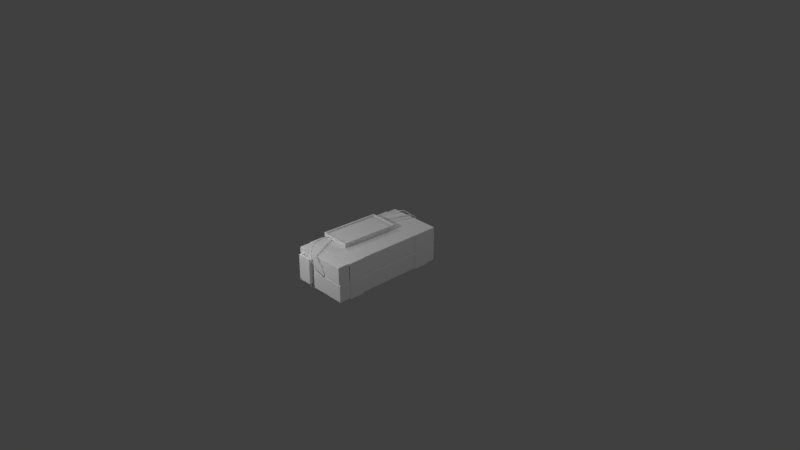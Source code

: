 # Source: explosive.blend  (saved by Blender 2.79.0; exported with 4.5.12 LTS)
import bpy
from mathutils import Matrix  # noqa: F401  (used for matrix-valued properties, if any)

bpy.ops.wm.read_factory_settings(use_empty=True)
scene = bpy.context.scene
scene.name = 'Scene'

# ---- collections
col_collection_1 = bpy.data.collections.new('Collection 1'); scene.collection.children.link(col_collection_1)
col_collection_2 = bpy.data.collections.new('Collection 2'); scene.collection.children.link(col_collection_2)
col_collection_2.hide_render = True
col_collection_2.hide_viewport = True

# ---- world
world_world = bpy.data.worlds.new('World'); scene.world = world_world
world_world.color = (0.05088, 0.05088, 0.05088)
world_world.use_sun_shadow = False
world_world.sun_shadow_jitter_overblur = 0.0
world_world.cycles.sampling_method = 'MANUAL'

# ---- cameras
cam_camera = bpy.data.cameras.new('Camera')
cam_camera.clip_end = 100.0
cam_camera.lens = 35.0
cam_camera.sensor_width = 32.0
cam_camera.sensor_height = 18.0
cam_camera.ortho_scale = 7.314
cam_camera.dof.focus_distance = 0.0
cam_camera.dof.aperture_fstop = 128.0

# ---- lights
light_lamp_004 = bpy.data.lights.new('Lamp.004', 'POINT')
light_lamp_004.transmission_factor = 0.0
light_lamp_004.cutoff_distance = 30.0
light_lamp_004.energy = 100.0
light_lamp_004.shadow_buffer_clip_start = 1.001
light_lamp_004.shadow_soft_size = 0.1
light_lamp_004.shadow_maximum_resolution = 0.006
light_lamp_004.use_absolute_resolution = True
light_lamp_003 = bpy.data.lights.new('Lamp.003', 'POINT')
light_lamp_003.transmission_factor = 0.0
light_lamp_003.cutoff_distance = 30.0
light_lamp_003.energy = 100.0
light_lamp_003.shadow_buffer_clip_start = 1.001
light_lamp_003.shadow_soft_size = 0.1
light_lamp_003.shadow_maximum_resolution = 0.006
light_lamp_003.use_absolute_resolution = True
light_lamp_002 = bpy.data.lights.new('Lamp.002', 'POINT')
light_lamp_002.transmission_factor = 0.0
light_lamp_002.cutoff_distance = 30.0
light_lamp_002.energy = 100.0
light_lamp_002.shadow_buffer_clip_start = 1.001
light_lamp_002.shadow_soft_size = 0.1
light_lamp_002.shadow_maximum_resolution = 0.006
light_lamp_002.use_absolute_resolution = True
light_lamp_001 = bpy.data.lights.new('Lamp.001', 'POINT')
light_lamp_001.transmission_factor = 0.0
light_lamp_001.cutoff_distance = 30.0
light_lamp_001.energy = 100.0
light_lamp_001.shadow_buffer_clip_start = 1.001
light_lamp_001.shadow_soft_size = 0.1
light_lamp_001.shadow_maximum_resolution = 0.006
light_lamp_001.use_absolute_resolution = True
light_lamp = bpy.data.lights.new('Lamp', 'POINT')
light_lamp.transmission_factor = 0.0
light_lamp.cutoff_distance = 30.0
light_lamp.energy = 100.0
light_lamp.shadow_buffer_clip_start = 1.001
light_lamp.shadow_soft_size = 0.1
light_lamp.shadow_maximum_resolution = 0.006
light_lamp.use_absolute_resolution = True

# ---- meshes
me_cylinder_009 = bpy.data.meshes.new('Cylinder.009')
me_cylinder_009.from_pydata([(-6.886e-09, 0.6534, -57.24), (0.0, 1.0, 1.0), (0.5659, 0.3267, -57.24), (0.866, 0.5, 1.0), (0.5659, -0.3267, -57.24), (0.866, -0.5, 1.0), (-6.401e-08, -0.6534, -57.24), (-8.742e-08, -1.0, 1.0), (-0.5659, -0.3267, -57.24), (-0.866, -0.5, 1.0), (-0.5659, 0.3267, -57.24), (-0.866, 0.5, 1.0)], [], [(0, 1, 3, 2), (2, 3, 5, 4), (4, 5, 7, 6), (6, 7, 9, 8), (3, 1, 11, 9, 7, 5), (8, 9, 11, 10), (10, 11, 1, 0), (0, 2, 4, 6, 8, 10)])
me_cylinder_009.use_remesh_preserve_volume = False
me_cylinder_009.use_remesh_preserve_attributes = False
me_cylinder_009.use_mirror_vertex_groups = False
me_cylinder_009.update()
me_cylinder_008 = bpy.data.meshes.new('Cylinder.008')
me_cylinder_008.from_pydata([(0.0, 1.0, -1.0), (0.0, 1.0, 1.0), (0.866, 0.5, -1.0), (0.866, 0.5, 1.0), (0.866, -0.5, -1.0), (0.866, -0.5, 1.0), (-8.742e-08, -1.0, -1.0), (-8.742e-08, -1.0, 1.0), (-0.866, -0.5, -1.0), (-0.866, -0.5, 1.0), (-0.866, 0.5, -1.0), (-0.866, 0.5, 1.0)], [], [(0, 1, 3, 2), (2, 3, 5, 4), (4, 5, 7, 6), (6, 7, 9, 8), (3, 1, 11, 9, 7, 5), (8, 9, 11, 10), (10, 11, 1, 0), (0, 2, 4, 6, 8, 10)])
me_cylinder_008.use_remesh_preserve_volume = False
me_cylinder_008.use_remesh_preserve_attributes = False
me_cylinder_008.use_mirror_vertex_groups = False
me_cylinder_008.update()
me_cylinder_004 = bpy.data.meshes.new('Cylinder.004')
me_cylinder_004.from_pydata([(0.0, 1.0, -1.0), (0.0, 1.0, 1.0), (0.866, 0.5, -1.0), (0.866, 0.5, 1.0), (0.866, -0.5, -1.0), (0.866, -0.5, 1.0), (-8.742e-08, -1.0, -1.0), (-8.742e-08, -1.0, 1.0), (-0.866, -0.5, -1.0), (-0.866, -0.5, 1.0), (-0.866, 0.5, -1.0), (-0.866, 0.5, 1.0)], [], [(0, 1, 3, 2), (2, 3, 5, 4), (4, 5, 7, 6), (6, 7, 9, 8), (3, 1, 11, 9, 7, 5), (8, 9, 11, 10), (10, 11, 1, 0), (0, 2, 4, 6, 8, 10)])
me_cylinder_004.use_remesh_preserve_volume = False
me_cylinder_004.use_remesh_preserve_attributes = False
me_cylinder_004.use_mirror_vertex_groups = False
me_cylinder_004.update()
me_cube_007 = bpy.data.meshes.new('Cube.007')
me_cube_007.from_pydata([(-1.0, -1.0, -1.0), (-1.0, -1.0, 1.0), (-1.0, 1.0, -1.0), (-1.0, 1.0, 1.0), (1.0, -1.0, -1.0), (1.0, -1.0, 1.0), (1.0, 1.0, -1.0), (1.0, 1.0, 1.0)], [], [(0, 1, 3, 2), (2, 3, 7, 6), (6, 7, 5, 4), (4, 5, 1, 0), (2, 6, 4, 0), (7, 3, 1, 5)])
me_cube_007.use_remesh_preserve_volume = False
me_cube_007.use_remesh_preserve_attributes = False
me_cube_007.use_mirror_vertex_groups = False
me_cube_007.update()
me_cube_004 = bpy.data.meshes.new('Cube.004')
me_cube_004.from_pydata([(-1.0, -1.0, -0.9891), (-1.0, -1.0, 1.0), (-1.0, 1.0, -0.9891), (-1.0, 1.0, 1.0), (1.0, -1.0, -0.9891), (1.0, -1.0, 1.0), (1.0, 1.0, -0.9891), (1.0, 1.0, 1.0), (-0.9806, 1.0, 0.9806), (-0.9806, 1.0, -0.9696), (0.9806, 1.0, -0.9696), (0.9806, 1.0, 0.9806), (-0.9806, -0.9897, 0.9806), (-0.9806, -0.9897, -0.9696), (0.9806, -0.9897, -0.9696), (0.9806, -0.9897, 0.9806), (-1.0, 9.091, -0.9891), (-1.0, 9.091, 1.0), (-1.0, 11.09, -0.9891), (-1.0, 11.09, 1.0), (1.0, 9.091, -0.9891), (1.0, 9.091, 1.0), (1.0, 11.09, -0.9891), (1.0, 11.09, 1.0), (-0.9806, 11.09, 0.9806), (-0.9806, 11.09, -0.9696), (0.9806, 11.09, -0.9696), (0.9806, 11.09, 0.9806), (-0.9806, 9.101, 0.9806), (-0.9806, 9.101, -0.9696), (0.9806, 9.101, -0.9696), (0.9806, 9.101, 0.9806)], [], [(0, 1, 3, 2), (7, 6, 10, 11), (6, 7, 5, 4), (9, 8, 12, 13), (2, 6, 4, 0), (7, 3, 1, 5), (6, 2, 9, 10), (3, 7, 11, 8), (2, 3, 8, 9), (13, 12, 15, 14), (11, 10, 14, 15), (10, 9, 13, 14), (8, 11, 15, 12), (1, 12, 15, 5), (14, 4, 5, 15), (13, 0, 4, 14), (0, 13, 12, 1), (16, 17, 19, 18), (23, 22, 26, 27), (22, 23, 21, 20), (25, 24, 28, 29), (18, 22, 20, 16), (23, 19, 17, 21), (22, 18, 25, 26), (19, 23, 27, 24), (18, 19, 24, 25), (29, 28, 31, 30), (27, 26, 30, 31), (26, 25, 29, 30), (24, 27, 31, 28), (17, 28, 31, 21), (30, 20, 21, 31), (29, 16, 20, 30), (16, 29, 28, 17)])
me_cube_004.use_remesh_preserve_volume = False
me_cube_004.use_remesh_preserve_attributes = False
me_cube_004.use_mirror_vertex_groups = False
me_cube_004.update()
me_cube_002 = bpy.data.meshes.new('Cube.002')
me_cube_002.from_pydata([(-0.3856, -0.7968, 0.1317), (-0.3857, -0.7998, 0.1347), (-0.3886, -0.7967, 0.1347), (-0.3857, -0.7998, 0.3669), (-0.3856, -0.7968, 0.3699), (-0.3886, -0.7967, 0.3669), (-0.3739, 0.8023, 0.1317), (-0.3769, 0.8023, 0.1347), (-0.3739, 0.8053, 0.1347), (-0.3739, 0.8023, 0.3699), (-0.3739, 0.8053, 0.3669), (-0.3769, 0.8023, 0.3669), (0.3641, -0.8023, 0.1317), (0.3671, -0.8023, 0.1347), (0.3641, -0.8053, 0.1347), (0.3641, -0.8023, 0.3699), (0.3641, -0.8053, 0.3669), (0.3671, -0.8023, 0.3669), (0.3759, 0.7968, 0.1317), (0.3759, 0.7998, 0.1347), (0.3789, 0.7967, 0.1347), (0.3759, 0.7968, 0.3699), (0.3789, 0.7967, 0.3669), (0.3759, 0.7998, 0.3669), (-0.3729, -0.7975, -0.1108), (-0.3729, -0.8025, -0.1058), (-0.3779, -0.7975, -0.1058), (-0.3729, -0.8025, 0.1225), (-0.3729, -0.7975, 0.1275), (-0.3779, -0.7975, 0.1225), (-0.3729, 0.7975, -0.1108), (-0.3779, 0.7975, -0.1058), (-0.3729, 0.8025, -0.1058), (-0.3729, 0.7975, 0.1275), (-0.3729, 0.8025, 0.1225), (-0.3779, 0.7975, 0.1225), (0.3729, -0.7975, -0.1108), (0.3779, -0.7975, -0.1058), (0.3729, -0.8025, -0.1058), (0.3729, -0.7975, 0.1275), (0.3729, -0.8025, 0.1225), (0.3779, -0.7975, 0.1225), (0.3729, 0.7975, -0.1108), (0.3729, 0.8025, -0.1058), (0.3779, 0.7975, -0.1058), (0.3729, 0.7975, 0.1275), (0.3779, 0.7975, 0.1225), (0.3729, 0.8025, 0.1225)], [], [(38, 40, 27, 25), (44, 46, 41, 37), (45, 33, 28, 39), (26, 29, 35, 31), (32, 34, 47, 43), (14, 16, 3, 1), (20, 22, 17, 13), (21, 9, 4, 15), (2, 5, 11, 7), (8, 10, 23, 19), (0, 1, 2), (3, 4, 5), (6, 7, 8), (9, 10, 11), (12, 13, 14), (15, 16, 17), (18, 19, 20), (21, 22, 23), (6, 0, 2, 7), (1, 3, 5, 2), (4, 9, 11, 5), (10, 8, 7, 11), (18, 6, 8, 19), (9, 21, 23, 10), (22, 20, 19, 23), (12, 18, 20, 13), (21, 15, 17, 22), (16, 14, 13, 17), (0, 12, 14, 1), (15, 4, 3, 16), (6, 18, 12, 0), (24, 25, 26), (27, 28, 29), (30, 31, 32), (33, 34, 35), (36, 37, 38), (39, 40, 41), (42, 43, 44), (45, 46, 47), (30, 24, 26, 31), (25, 27, 29, 26), (28, 33, 35, 29), (34, 32, 31, 35), (42, 30, 32, 43), (33, 45, 47, 34), (46, 44, 43, 47), (36, 42, 44, 37), (45, 39, 41, 46), (40, 38, 37, 41), (24, 36, 38, 25), (39, 28, 27, 40), (30, 42, 36, 24)])
_uv = me_cube_002.uv_layers.new(name='UVMap')
_uv.uv.foreach_set('vector', [0.06332, 0.5803, 0.001414, 0.5803, 0.001414, 0.378, 0.06332, 0.378, 0.4986, 0.583, 0.4986, 0.6449, 0.06604, 0.6449, 0.06604, 0.583, 0.566, 0.5803, 0.566, 0.378, 0.9986, 0.378, 0.9986, 0.5803, 0.06604, 0.3753, 0.06604, 0.3134, 0.4986, 0.3134, 0.4986, 0.3753, 0.5014, 0.378, 0.5633, 0.378, 0.5633, 0.5803, 0.5014, 0.5803, 0.06387, 0.5833, 0.0008715, 0.5833, 0.0008715, 0.3799, 0.06387, 0.3799, 0.4992, 0.5849, 0.4992, 0.6479, 0.06549, 0.6479, 0.06549, 0.5849, 0.5654, 0.5833, 0.5654, 0.3799, 0.9991, 0.3799, 0.9991, 0.5833, 0.06549, 0.3783, 0.06549, 0.3153, 0.4992, 0.3153, 0.4992, 0.3783, 0.5008, 0.3799, 0.5638, 0.3799, 0.5638, 0.5833, 0.5008, 0.5833, 0.06549, 0.3799, 0.06468, 0.3799, 0.06549, 0.3791, 0.0008715, 0.3799, 5.781e-05, 0.3799, 0.0008715, 0.3791, 0.4992, 0.3799, 0.4992, 0.3791, 0.5, 0.3799, 0.5654, 0.3799, 0.5646, 0.3799, 0.5654, 0.3791, 0.06549, 0.5833, 0.06549, 0.5841, 0.06468, 0.5833, 0.9991, 0.5833, 0.9999, 0.5833, 0.9991, 0.5841, 0.4992, 0.5833, 0.5, 0.5833, 0.4992, 0.5841, 0.5654, 0.5833, 0.5654, 0.5841, 0.5646, 0.5833, 0.4992, 0.3799, 0.06549, 0.3799, 0.06549, 0.3783, 0.4992, 0.3783, 0.06387, 0.3799, 0.0008715, 0.3799, 0.0008715, 0.3791, 0.06387, 0.3791, 0.9991, 0.3799, 0.5654, 0.3799, 0.5654, 0.3791, 0.9991, 0.3791, 0.5638, 0.3799, 0.5008, 0.3799, 0.5008, 0.3791, 0.5638, 0.3791, 0.4992, 0.5833, 0.4992, 0.3799, 0.5008, 0.3799, 0.5008, 0.5833, 0.5654, 0.3799, 0.5654, 0.5833, 0.5638, 0.5833, 0.5638, 0.3799, 0.4992, 0.6479, 0.4992, 0.5849, 0.5, 0.5849, 0.5, 0.6479, 0.06549, 0.5833, 0.4992, 0.5833, 0.4992, 0.5849, 0.06549, 0.5849, 0.5654, 0.5833, 0.9991, 0.5833, 0.9991, 0.5841, 0.5654, 0.5841, 0.0008715, 0.5833, 0.06387, 0.5833, 0.06387, 0.5841, 0.0008715, 0.5841, 0.06549, 0.3799, 0.06549, 0.5833, 0.06387, 0.5833, 0.06387, 0.3799, 0.9991, 0.5833, 0.9991, 0.3799, 0.9999, 0.3799, 0.9999, 0.5833, 0.4992, 0.3799, 0.4992, 0.5833, 0.06549, 0.5833, 0.06549, 0.3799, 0.06604, 0.378, 0.06468, 0.378, 0.06604, 0.3767, 0.001414, 0.378, 5.781e-05, 0.378, 0.001414, 0.3767, 0.4986, 0.378, 0.4986, 0.3767, 0.5, 0.378, 0.566, 0.378, 0.5646, 0.378, 0.566, 0.3767, 0.06604, 0.5803, 0.06604, 0.5816, 0.06468, 0.5803, 0.9986, 0.5803, 0.9999, 0.5803, 0.9986, 0.5816, 0.4986, 0.5803, 0.5, 0.5803, 0.4986, 0.5816, 0.566, 0.5803, 0.566, 0.5816, 0.5646, 0.5803, 0.4986, 0.378, 0.06604, 0.378, 0.06604, 0.3753, 0.4986, 0.3753, 0.06332, 0.378, 0.001414, 0.378, 0.001414, 0.3767, 0.06332, 0.3767, 0.9986, 0.378, 0.566, 0.378, 0.566, 0.3767, 0.9986, 0.3767, 0.5633, 0.378, 0.5014, 0.378, 0.5014, 0.3767, 0.5633, 0.3767, 0.4986, 0.5803, 0.4986, 0.378, 0.5014, 0.378, 0.5014, 0.5803, 0.566, 0.378, 0.566, 0.5803, 0.5633, 0.5803, 0.5633, 0.378, 0.4986, 0.6449, 0.4986, 0.583, 0.5, 0.583, 0.5, 0.6449, 0.06604, 0.5803, 0.4986, 0.5803, 0.4986, 0.583, 0.06604, 0.583, 0.566, 0.5803, 0.9986, 0.5803, 0.9986, 0.5816, 0.566, 0.5816, 0.001414, 0.5803, 0.06332, 0.5803, 0.06332, 0.5816, 0.001414, 0.5816, 0.06604, 0.378, 0.06604, 0.5803, 0.06332, 0.5803, 0.06332, 0.378, 0.9986, 0.5803, 0.9986, 0.378, 0.9999, 0.378, 0.9999, 0.5803, 0.4986, 0.378, 0.4986, 0.5803, 0.06604, 0.5803, 0.06604, 0.378])
me_cube_002.use_remesh_preserve_volume = False
me_cube_002.use_remesh_preserve_attributes = False
me_cube_002.use_mirror_vertex_groups = False
me_cube_002.update()
me_cylinder_013 = bpy.data.meshes.new('Cylinder.013')
me_cylinder_013.from_pydata([(-0.7707, 0.09702, -4.559), (-0.7707, 0.09702, 4.559), (0.0953, -0.403, -4.559), (0.0953, -0.403, 4.559), (0.0953, -1.403, -4.559), (0.0953, -1.403, 4.559), (-0.7707, -1.903, -4.559), (-0.7707, -1.903, 4.559), (-1.637, -1.403, -4.559), (-1.637, -1.403, 4.559), (-1.637, -0.403, -4.559), (-1.637, -0.403, 4.559), (-0.2568, 1.023, -4.559), (-0.2568, 1.023, 4.559), (0.3217, 1.838, -4.559), (0.3217, 1.838, 4.559), (1.317, 1.745, -4.559), (1.317, 1.745, 4.559), (1.734, 0.836, -4.559), (1.734, 0.836, 4.559), (1.156, 0.02043, -4.559), (1.156, 0.02043, 4.559), (0.1602, 0.1137, -4.559), (0.1602, 0.1137, 4.559), (1.215, 2.721, -4.559), (1.215, 2.721, 4.559), (1.598, 3.645, -4.559), (1.598, 3.645, 4.559), (2.589, 3.776, -4.559), (2.589, 3.776, 4.559), (3.198, 2.983, -4.559), (3.198, 2.983, 4.559), (2.816, 2.059, -4.559), (2.816, 2.059, 4.559), (1.825, 1.928, -4.559), (1.825, 1.928, 4.559), (-3.01, -2.328, -4.559), (-3.01, -2.328, 4.559), (-2.116, -1.88, -4.559), (-2.116, -1.88, 4.559), (-1.281, -2.431, -4.559), (-1.281, -2.431, 4.559), (-1.34, -3.429, -4.559), (-1.34, -3.429, 4.559), (-2.234, -3.877, -4.559), (-2.234, -3.877, 4.559), (-3.069, -3.326, -4.559), (-3.069, -3.326, 4.559)], [], [(0, 1, 3, 2), (2, 3, 5, 4), (4, 5, 7, 6), (6, 7, 9, 8), (3, 1, 11, 9, 7, 5), (8, 9, 11, 10), (10, 11, 1, 0), (0, 2, 4, 6, 8, 10), (12, 13, 15, 14), (14, 15, 17, 16), (16, 17, 19, 18), (18, 19, 21, 20), (15, 13, 23, 21, 19, 17), (20, 21, 23, 22), (22, 23, 13, 12), (12, 14, 16, 18, 20, 22), (24, 25, 27, 26), (26, 27, 29, 28), (28, 29, 31, 30), (30, 31, 33, 32), (27, 25, 35, 33, 31, 29), (32, 33, 35, 34), (34, 35, 25, 24), (24, 26, 28, 30, 32, 34), (36, 37, 39, 38), (38, 39, 41, 40), (40, 41, 43, 42), (42, 43, 45, 44), (39, 37, 47, 45, 43, 41), (44, 45, 47, 46), (46, 47, 37, 36), (36, 38, 40, 42, 44, 46)])
me_cylinder_013.use_remesh_preserve_volume = False
me_cylinder_013.use_remesh_preserve_attributes = False
me_cylinder_013.use_mirror_vertex_groups = False
me_cylinder_013.update()
me_cube_011 = bpy.data.meshes.new('Cube.011')
me_cube_011.from_pydata([(-1.0, -1.0, -1.353), (-1.0, -1.0, 0.6471), (-1.0, 1.0, -1.353), (-1.0, 1.0, 0.6471), (1.0, -1.0, -1.353), (1.0, -1.0, 0.6471), (1.0, 1.0, -1.353), (1.0, 1.0, 0.6471), (-0.9, -0.97, 0.6471), (-0.9, 0.97, 0.6471), (0.9, 0.97, 0.6471), (0.9, -0.97, 0.6471), (-0.9, -0.97, 0.05874), (-0.9, 0.97, 0.05874), (0.9, 0.97, 0.05874), (0.9, -0.97, 0.05874)], [], [(0, 1, 3, 2), (2, 3, 7, 6), (6, 7, 5, 4), (4, 5, 1, 0), (2, 6, 4, 0), (5, 7, 10, 11), (8, 11, 15, 12), (3, 1, 8, 9), (1, 5, 11, 8), (7, 3, 9, 10), (14, 13, 12, 15), (10, 9, 13, 14), (11, 10, 14, 15), (9, 8, 12, 13)])
me_cube_011.use_remesh_preserve_volume = False
me_cube_011.use_remesh_preserve_attributes = False
me_cube_011.use_mirror_vertex_groups = False
me_cube_011.update()
me_cylinder_007 = bpy.data.meshes.new('Cylinder.007')
me_cylinder_007.from_pydata([(3.83, 3.237, -4.861), (3.83, 3.237, 4.799), (2.815, 3.998, -4.861), (2.815, 3.998, 4.799), (2.815, 3.998, 3.619), (3.83, 3.237, 3.619), (2.815, 3.998, -3.518), (3.83, 3.237, -3.518), (1.006, 3.877, -4.861), (1.006, 3.877, 4.799), (3.12, 2.291, -4.861), (3.12, 2.291, 4.799), (3.12, 2.291, 3.619), (2.921, 2.269, 4.619), (3.12, 2.291, -3.518), (0.9234, 3.768, 4.619), (2.706, 3.853, 4.619), (2.706, 3.853, -3.386), (2.706, 3.853, -4.678), (2.706, 3.853, 3.483), (0.9234, 3.768, -4.678), (3.604, 3.18, 4.619), (3.604, 3.18, -3.386), (3.604, 3.18, -4.678), (3.604, 3.18, 3.483), (2.921, 2.269, 3.483), (2.921, 2.269, -3.386), (2.921, 2.269, -4.678), (-1.165, 0.983, 4.799), (0.9498, -0.6029, -4.861), (-1.165, 0.983, -4.861), (0.9498, -0.6029, 4.799), (0.9498, -0.6029, 3.619), (0.9498, -0.6029, -3.518), (-1.166, 0.981, 4.619), (-1.166, 0.981, -4.678), (0.8317, -0.5175, 4.619), (0.8317, -0.5175, 3.483), (0.8317, -0.5175, -3.386), (0.8317, -0.5175, -4.678), (0.2261, 2.838, 4.799), (0.2929, 2.927, 4.799), (2.341, 1.252, -4.861), (2.408, 1.341, -4.861), (0.2218, 2.832, 4.619), (0.2861, 2.918, 4.619), (2.22, 1.334, 4.619), (2.284, 1.419, 4.619), (2.22, 1.334, 3.483), (2.284, 1.419, 3.483), (2.22, 1.334, -3.386), (2.284, 1.419, -3.386), (0.2929, 2.927, -4.861), (0.2261, 2.838, -4.861), (2.408, 1.341, 4.799), (2.341, 1.252, 4.799), (2.408, 1.341, 3.619), (2.341, 1.252, 3.619), (2.408, 1.341, -3.518), (2.341, 1.252, -3.518), (0.2861, 2.918, -4.678), (0.2218, 2.832, -4.678), (2.284, 1.419, -4.678), (2.22, 1.334, -4.678), (-2.035, -4.583, -4.861), (-2.035, -4.583, 4.799), (-3.05, -3.822, -4.861), (-3.05, -3.822, 4.799), (-3.05, -3.822, 3.619), (-2.035, -4.583, 3.619), (-3.05, -3.822, -3.518), (-2.035, -4.583, -3.518), (-3.44, -2.051, -4.861), (-3.44, -2.051, 4.799), (-1.326, -3.637, -4.861), (-1.326, -3.637, 4.799), (-1.326, -3.637, 3.619), (-1.36, -3.44, 4.619), (-1.326, -3.637, -3.518), (-3.358, -1.942, 4.619), (-2.941, -3.677, 4.619), (-2.941, -3.677, -3.386), (-2.941, -3.677, -4.678), (-2.941, -3.677, 3.483), (-3.358, -1.942, -4.678), (-2.043, -4.35, 4.619), (-2.043, -4.35, -3.386), (-2.043, -4.35, -4.678), (-2.043, -4.35, 3.483), (-1.36, -3.44, 3.483), (-1.36, -3.44, -3.386), (-1.36, -3.44, -4.678), (-1.217, 0.913, 4.799), (-1.27, 0.843, 4.799), (0.8973, -0.6729, -4.861), (0.8447, -0.7429, -4.861), (-1.27, 0.843, -4.861), (-1.217, 0.913, -4.861), (0.8447, -0.7429, 4.799), (0.8973, -0.6729, 4.799), (0.8447, -0.7429, 3.619), (0.8973, -0.6729, 3.619), (0.8447, -0.7429, -3.518), (0.8973, -0.6729, -3.518), (-1.217, 0.913, 4.619), (-1.268, 0.845, 4.619), (-1.268, 0.845, -4.678), (-1.217, 0.913, -4.678), (0.7807, -0.5855, 4.619), (0.7297, -0.6535, 4.619), (0.7297, -0.6535, 3.483), (0.7297, -0.6535, -3.386), (0.7297, -0.6535, -4.678), (0.7807, -0.5855, -4.678), (-2.661, -1.012, 4.799), (-2.728, -1.101, 4.799), (-0.5462, -2.598, -4.861), (-0.613, -2.687, -4.861), (-2.657, -1.006, 4.619), (-2.721, -1.092, 4.619), (-0.6585, -2.504, 4.619), (-0.7228, -2.59, 4.619), (-0.6585, -2.504, 3.483), (-0.7228, -2.59, 3.483), (-0.6585, -2.504, -3.386), (-0.7228, -2.59, -3.386), (-2.728, -1.101, -4.861), (-2.661, -1.012, -4.861), (-0.613, -2.687, 4.799), (-0.5462, -2.598, 4.799), (-0.613, -2.687, 3.619), (-0.5462, -2.598, 3.619), (-0.613, -2.687, -3.518), (-0.5462, -2.598, -3.518), (-2.721, -1.092, -4.678), (-2.657, -1.006, -4.678), (-0.7228, -2.59, -4.678), (-0.6585, -2.504, -4.678), (-1.022, 0.7661, 4.619), (-0.9706, 0.8341, 4.619), (-0.9706, 0.8341, 3.483), (-0.9706, 0.8341, -3.386), (-0.9706, 0.8341, -4.678), (-1.022, 0.7661, -4.678), (0.4176, 2.685, 4.619), (0.4819, 2.771, 4.619), (0.4176, 2.685, 3.483), (0.4819, 2.771, 3.483), (0.4176, 2.685, -3.386), (0.4819, 2.771, -3.386), (0.4819, 2.771, -4.678), (0.4176, 2.685, -4.678), (-1.073, 0.6981, 4.619), (-1.073, 0.6981, 3.483), (-1.073, 0.6981, -3.386), (-1.073, 0.6981, -4.678), (-2.461, -1.153, 4.619), (-2.525, -1.239, 4.619), (-2.461, -1.153, 3.483), (-2.525, -1.239, 3.483), (-2.461, -1.153, -3.386), (-2.525, -1.239, -3.386), (-2.525, -1.239, -4.678), (-2.461, -1.153, -4.678)], [], [(4, 3, 1, 5), (8, 2, 0, 10), (6, 4, 5, 7), (4, 6, 17, 19), (3, 4, 19, 16), (2, 6, 7, 0), (0, 7, 14, 10), (7, 5, 12, 14), (3, 9, 11, 1), (52, 8, 10, 43), (5, 1, 11, 12), (6, 2, 18, 17), (18, 20, 27, 23), (17, 18, 23, 22), (15, 16, 21, 13), (16, 19, 24, 21), (19, 17, 22, 24), (45, 15, 13, 47), (2, 8, 20, 18), (9, 3, 16, 15), (41, 9, 15, 45), (25, 13, 21, 24), (26, 25, 24, 22), (27, 26, 22, 23), (62, 51, 26, 27), (51, 49, 25, 26), (49, 47, 13, 25), (61, 35, 39, 63), (35, 107, 113, 39), (137, 136, 162, 163), (48, 46, 144, 146), (123, 121, 157, 159), (92, 28, 34, 104), (104, 34, 36, 108), (57, 55, 31, 32), (32, 31, 99, 101), (40, 28, 31, 55), (28, 92, 99, 31), (59, 57, 32, 33), (33, 32, 101, 103), (42, 59, 33, 29), (29, 33, 103, 94), (97, 30, 29, 94), (53, 30, 35, 61), (30, 97, 107, 35), (8, 52, 60, 20), (52, 53, 61, 60), (10, 14, 58, 43), (43, 58, 59, 42), (14, 12, 56, 58), (58, 56, 57, 59), (9, 41, 54, 11), (41, 40, 55, 54), (12, 11, 54, 56), (56, 54, 55, 57), (20, 60, 62, 27), (60, 61, 63, 62), (37, 36, 46, 48), (121, 120, 156, 157), (38, 37, 48, 50), (38, 39, 142, 141), (39, 38, 50, 63), (120, 122, 158, 156), (28, 40, 44, 34), (40, 41, 45, 44), (34, 44, 46, 36), (44, 45, 47, 46), (30, 53, 42, 29), (53, 52, 43, 42), (68, 69, 65, 67), (72, 74, 64, 66), (70, 71, 69, 68), (68, 83, 81, 70), (67, 80, 83, 68), (66, 64, 71, 70), (64, 74, 78, 71), (71, 78, 76, 69), (67, 65, 75, 73), (126, 117, 74, 72), (69, 76, 75, 65), (70, 81, 82, 66), (82, 87, 91, 84), (81, 86, 87, 82), (79, 77, 85, 80), (80, 85, 88, 83), (83, 88, 86, 81), (119, 121, 77, 79), (66, 82, 84, 72), (73, 79, 80, 67), (115, 119, 79, 73), (89, 88, 85, 77), (90, 86, 88, 89), (91, 87, 86, 90), (136, 91, 90, 125), (125, 90, 89, 123), (123, 89, 77, 121), (135, 137, 112, 106), (106, 112, 113, 107), (39, 113, 143, 142), (112, 111, 154, 155), (51, 62, 150, 149), (92, 104, 105, 93), (104, 108, 109, 105), (131, 100, 98, 129), (100, 101, 99, 98), (114, 129, 98, 93), (93, 98, 99, 92), (133, 102, 100, 131), (102, 103, 101, 100), (116, 95, 102, 133), (95, 94, 103, 102), (97, 94, 95, 96), (127, 135, 106, 96), (96, 106, 107, 97), (72, 84, 134, 126), (126, 134, 135, 127), (74, 117, 132, 78), (117, 116, 133, 132), (78, 132, 130, 76), (132, 133, 131, 130), (73, 75, 128, 115), (115, 128, 129, 114), (76, 130, 128, 75), (130, 131, 129, 128), (84, 91, 136, 134), (134, 136, 137, 135), (110, 122, 120, 109), (109, 108, 138, 152), (111, 124, 122, 110), (111, 110, 153, 154), (112, 137, 124, 111), (37, 38, 141, 140), (93, 105, 118, 114), (114, 118, 119, 115), (105, 109, 120, 118), (118, 120, 121, 119), (96, 95, 116, 127), (127, 116, 117, 126), (46, 47, 145, 144), (122, 124, 160, 158), (47, 49, 147, 145), (113, 112, 155, 143), (108, 36, 139, 138), (125, 123, 159, 161), (62, 63, 151, 150), (50, 48, 146, 148), (36, 37, 140, 139), (124, 137, 163, 160), (49, 51, 149, 147), (110, 109, 152, 153), (136, 125, 161, 162), (63, 50, 148, 151)])
me_cylinder_007.use_remesh_preserve_volume = False
me_cylinder_007.use_remesh_preserve_attributes = False
me_cylinder_007.use_mirror_vertex_groups = False
me_cylinder_007.update()

# ---- curves / text
cu_beziercurve_002 = bpy.data.curves.new('BezierCurve.002', 'CURVE')
cu_beziercurve_002.dimensions = '3D'
_sp = cu_beziercurve_002.splines.new('BEZIER'); _sp.bezier_points.add(1)
_sp.bezier_points.foreach_set('co', [-1.222, -1.301e-08, -0.2977, -0.7917, -0.1182, -0.1727])
_sp.bezier_points.foreach_set('handle_left', [-1.455, -0.01595, -0.2977, -0.6585, 0.0596, -0.1727])
_sp.bezier_points.foreach_set('handle_right', [-0.9899, 0.01595, -0.2977, -0.8785, -0.2342, -0.1727])
for _p, _l, _r in zip(_sp.bezier_points, ['ALIGNED', 'ALIGNED'], ['ALIGNED', 'ALIGNED']): _p.handle_left_type = _l; _p.handle_right_type = _r
_sp.order_u = 0
_sp.order_v = 0
_sp.resolution_u = 6
cu_beziercurve_002.use_path = True
cu_beziercurve_002.use_path_clamp = True
cu_beziercurve_002.bevel_mode = 'OBJECT'
cu_beziercurve_002.bevel_resolution = 0
cu_beziercurve_002.fill_mode = 'HALF'
cu_beziercurve_001 = bpy.data.curves.new('BezierCurve.001', 'CURVE')
cu_beziercurve_001.dimensions = '3D'
_sp = cu_beziercurve_001.splines.new('BEZIER'); _sp.bezier_points.add(1)
_sp.bezier_points.foreach_set('co', [-1.214, -1.107e-08, -0.2533, -0.783, -0.1307, 0.01556])
_sp.bezier_points.foreach_set('handle_left', [-1.272, -0.001861, -0.2533, -0.6922, 0.1398, -0.07087])
_sp.bezier_points.foreach_set('handle_right', [-1.125, 0.00288, -0.2533, -0.8479, -0.3241, 0.07734])
for _p, _l, _r in zip(_sp.bezier_points, ['ALIGNED', 'ALIGNED'], ['ALIGNED', 'ALIGNED']): _p.handle_left_type = _l; _p.handle_right_type = _r
_sp.order_u = 0
_sp.order_v = 0
_sp.resolution_u = 6
cu_beziercurve_001.use_path = True
cu_beziercurve_001.use_path_clamp = True
cu_beziercurve_001.bevel_mode = 'OBJECT'
cu_beziercurve_001.bevel_resolution = 0
cu_beziercurve_001.fill_mode = 'HALF'
cu_beziercurve = bpy.data.curves.new('BezierCurve', 'CURVE')
cu_beziercurve.dimensions = '3D'
_sp = cu_beziercurve.splines.new('BEZIER'); _sp.bezier_points.add(1)
_sp.bezier_points.foreach_set('co', [-1.24, -0.03956, 0.3401, -0.8434, -0.3365, -0.01122])
_sp.bezier_points.foreach_set('handle_left', [-1.38, -0.1002, 0.3401, -0.5031, 0.08151, -0.01122])
_sp.bezier_points.foreach_set('handle_right', [-0.8847, 0.1144, 0.3401, -1.051, -0.591, -0.01122])
for _p, _l, _r in zip(_sp.bezier_points, ['ALIGNED', 'ALIGNED'], ['ALIGNED', 'ALIGNED']): _p.handle_left_type = _l; _p.handle_right_type = _r
_sp.order_u = 0
_sp.order_v = 0
_sp.resolution_u = 7
cu_beziercurve.use_path = True
cu_beziercurve.use_path_clamp = True
cu_beziercurve.bevel_mode = 'OBJECT'
cu_beziercurve.bevel_resolution = 0
cu_beziercurve.fill_mode = 'HALF'
cu_beziercircle = bpy.data.curves.new('BezierCircle', 'CURVE')
cu_beziercircle.dimensions = '3D'
_sp = cu_beziercircle.splines.new('BEZIER'); _sp.bezier_points.add(3)
_sp.bezier_points.foreach_set('co', [-1.0, 0.0, 0.0, 0.0, 1.0, 0.0, 1.0, 0.0, 0.0, 0.0, -1.0, 0.0])
_sp.bezier_points.foreach_set('handle_left', [-1.0, -0.5521, 0.0, -0.5521, 1.0, 0.0, 1.0, 0.5521, 0.0, 0.5521, -1.0, 0.0])
_sp.bezier_points.foreach_set('handle_right', [-1.0, 0.5521, 0.0, 0.5521, 1.0, 0.0, 1.0, -0.5521, 0.0, -0.5521, -1.0, 0.0])
for _p, _l, _r in zip(_sp.bezier_points, ['AUTO', 'AUTO', 'AUTO', 'AUTO'], ['AUTO', 'AUTO', 'AUTO', 'AUTO']): _p.handle_left_type = _l; _p.handle_right_type = _r
_sp.order_u = 0
_sp.order_v = 0
_sp.resolution_u = 2
_sp.use_cyclic_u = True
cu_beziercircle.use_path = True
cu_beziercircle.use_path_clamp = True
cu_beziercircle.bevel_resolution = 0
cu_beziercircle.fill_mode = 'HALF'

# ---- objects
ob_cylinder_002 = bpy.data.objects.new('Cylinder.002', me_cylinder_009)
ob_cylinder_001 = bpy.data.objects.new('Cylinder.001', me_cylinder_008)
ob_cylinder = bpy.data.objects.new('Cylinder', me_cylinder_004)
ob_cube = bpy.data.objects.new('Cube', me_cube_007)
ob_lamp_004 = bpy.data.objects.new('Lamp.004', light_lamp_004)
ob_lamp_003 = bpy.data.objects.new('Lamp.003', light_lamp_003)
ob_lamp_002 = bpy.data.objects.new('Lamp.002', light_lamp_002)
ob_lamp_001 = bpy.data.objects.new('Lamp.001', light_lamp_001)
ob_bombwrappings = bpy.data.objects.new('BombWrappings', me_cube_004)
ob_groundwire = bpy.data.objects.new('GroundWire', cu_beziercurve_002)
ob_vccwire = bpy.data.objects.new('VCCWire', cu_beziercurve_001)
ob_triggerwire = bpy.data.objects.new('TriggerWire', cu_beziercurve)
ob_c4 = bpy.data.objects.new('C4', me_cube_002)
ob_batteries = bpy.data.objects.new('Batteries', me_cylinder_013)
ob_lcdscreen = bpy.data.objects.new('LCDScreen', me_cube_011)
ob_lamp = bpy.data.objects.new('Lamp', light_lamp)
ob_camera = bpy.data.objects.new('Camera', cam_camera)
ob_batterycase = bpy.data.objects.new('BatteryCase', me_cylinder_007)
ob_wireradius = bpy.data.objects.new('WireRadius', cu_beziercircle)

# ---- transforms, parenting, visibility, modifiers, constraints
ob_cylinder_002.location = (-0.2383, -0.8279, 0.1743)
ob_cylinder_002.rotation_euler = (0.0, -0.0, 1.121)
ob_cylinder_002.scale = (-0.003903, -0.003903, -0.001933)
ob_cylinder_002.lineart.crease_threshold = 0.0
ob_cylinder_001.location = (-0.2383, -0.8279, 0.1743)
ob_cylinder_001.rotation_euler = (0.0, -0.0, 1.121)
ob_cylinder_001.scale = (-0.02206, -0.02206, -0.001933)
ob_cylinder_001.lineart.crease_threshold = 0.0
ob_cylinder.location = (-0.3061, -0.8279, 0.1795)
ob_cylinder.rotation_euler = (0.0, -0.0, 1.121)
ob_cylinder.scale = (-0.02206, -0.02206, -0.008986)
ob_cylinder.lineart.crease_threshold = 0.0
ob_cube.location = (-0.2433, -0.8273, 0.0)
ob_cube.rotation_euler = (0.0, -0.0, 1.571)
ob_cube.scale = (0.02924, 0.0995, 0.1725)
ob_cube.lineart.crease_threshold = 0.0
ob_lamp_004.location = (4.075, 0.3219, 3.798)
ob_lamp_004.rotation_euler = (0.6503, 0.05522, 1.866)
ob_lamp_004.lock_rotations_4d = False
ob_lamp_004.empty_display_type = 'ARROWS'
ob_lamp_004.color = (0.0, 0.0, 0.0, 0.0)
ob_lamp_004.lineart.crease_threshold = 0.0
ob_lamp_003.location = (-5.904, 0.3219, 3.798)
ob_lamp_003.rotation_euler = (0.6503, 0.05522, 1.866)
ob_lamp_003.lock_rotations_4d = False
ob_lamp_003.empty_display_type = 'ARROWS'
ob_lamp_003.color = (0.0, 0.0, 0.0, 0.0)
ob_lamp_003.lineart.crease_threshold = 0.0
ob_lamp_002.location = (-5.904, 0.3219, 3.798)
ob_lamp_002.rotation_euler = (0.6503, 0.05522, 1.866)
ob_lamp_002.lock_rotations_4d = False
ob_lamp_002.empty_display_type = 'ARROWS'
ob_lamp_002.color = (0.0, 0.0, 0.0, 0.0)
ob_lamp_002.lineart.crease_threshold = 0.0
ob_lamp_001.location = (-1.289, 4.364, 1.665)
ob_lamp_001.rotation_euler = (0.6503, 0.05522, 1.866)
ob_lamp_001.lock_rotations_4d = False
ob_lamp_001.empty_display_type = 'ARROWS'
ob_lamp_001.color = (0.0, 0.0, 0.0, 0.0)
ob_lamp_001.lineart.crease_threshold = 0.0
ob_bombwrappings.location = (-0.004872, -0.5355, 0.0)
ob_bombwrappings.scale = (0.3873, 0.1085, 0.2479)
ob_bombwrappings.lineart.crease_threshold = 0.0
ob_groundwire.location = (0.1543, 1.624, 0.2618)
ob_groundwire.rotation_euler = (1.571, -0.0, 1.571)
ob_groundwire.lineart.crease_threshold = 0.0
ob_vccwire.location = (-0.08087, 1.623, 0.2715)
ob_vccwire.rotation_euler = (1.571, -0.0, 1.571)
ob_vccwire.lineart.crease_threshold = 0.0
ob_triggerwire.location = (0.06301, -1.63, 0.2526)
ob_triggerwire.rotation_euler = (-4.712, 0.05041, -1.571)
ob_triggerwire.lineart.crease_threshold = 0.0
ob_c4.location = (0.0, 0.0, -0.1251)
ob_c4.lineart.crease_threshold = 0.0
ob_batteries.location = (0.005402, 0.8559, -0.02884)
ob_batteries.rotation_euler = (0.0, -0.0, -0.9273)
ob_batteries.scale = (0.03689, 0.03689, 0.03689)
ob_batteries.lineart.crease_threshold = 0.0
ob_lcdscreen.location = (-0.1738, 2.717e-09, 0.284)
ob_lcdscreen.rotation_euler = (0.0, -0.0, -0.03365)
ob_lcdscreen.scale = (0.2107, 0.4072, 0.02824)
ob_lcdscreen.lineart.crease_threshold = 0.0
ob_lamp.location = (-0.6244, -2.543, 1.619)
ob_lamp.rotation_euler = (0.6503, 0.05522, 1.866)
ob_lamp.lock_rotations_4d = False
ob_lamp.empty_display_type = 'ARROWS'
ob_lamp.color = (0.0, 0.0, 0.0, 0.0)
ob_lamp.lineart.crease_threshold = 0.0
ob_camera.location = (7.481, -6.508, 5.344)
ob_camera.rotation_euler = (1.109, 0.0, 0.8149)
ob_camera.lock_rotations_4d = False
ob_camera.empty_display_type = 'ARROWS'
ob_camera.color = (0.0, 0.0, 0.0, 0.0)
ob_camera.display_type = 'WIRE'
ob_camera.lineart.crease_threshold = 0.0
ob_batterycase.location = (0.005031, 0.8447, -0.02823)
ob_batterycase.rotation_euler = (0.0, -0.0, -0.9273)
ob_batterycase.scale = (0.03689, 0.03689, 0.03689)
ob_batterycase.lineart.crease_threshold = 0.0
ob_wireradius.location = (0.0, 0.0, 0.0)
ob_wireradius.scale = (0.005347, 0.005347, 0.005347)
ob_wireradius.lineart.crease_threshold = 0.0
cu_beziercurve_002.bevel_object = ob_wireradius
cu_beziercurve_001.bevel_object = ob_wireradius
cu_beziercurve.bevel_object = ob_wireradius

# ---- collection membership
col_collection_1.objects.link(ob_cylinder_002)
col_collection_1.objects.link(ob_cylinder_001)
col_collection_1.objects.link(ob_cylinder)
col_collection_1.objects.link(ob_cube)
col_collection_1.objects.link(ob_lamp_004)
col_collection_1.objects.link(ob_lamp_003)
col_collection_1.objects.link(ob_lamp_002)
col_collection_1.objects.link(ob_lamp_001)
col_collection_1.objects.link(ob_bombwrappings)
col_collection_1.objects.link(ob_groundwire)
col_collection_1.objects.link(ob_vccwire)
col_collection_1.objects.link(ob_triggerwire)
col_collection_1.objects.link(ob_c4)
col_collection_1.objects.link(ob_batteries)
col_collection_1.objects.link(ob_lcdscreen)
col_collection_1.objects.link(ob_lamp)
col_collection_1.objects.link(ob_camera)
col_collection_1.objects.link(ob_batterycase)
col_collection_2.objects.link(ob_wireradius)

# ---- scene / render settings (as saved in the file)
scene.camera = ob_camera
scene.frame_start = 1; scene.frame_end = 250; scene.frame_set(87)
scene.render.engine = 'BLENDER_EEVEE_NEXT'
scene.render.resolution_percentage = 50
scene.render.dither_intensity = 0.0
scene.cycles.use_denoising = False
scene.cycles.samples = 128
scene.cycles.sampling_pattern = 'TABULATED_SOBOL'
scene.cycles.use_adaptive_sampling = False
scene.cycles.use_light_tree = False
scene.cycles.blur_glossy = 0.0
scene.cycles.sample_clamp_indirect = 0.0
scene.view_settings.view_transform = 'Standard'
bpy.context.view_layer.update()
